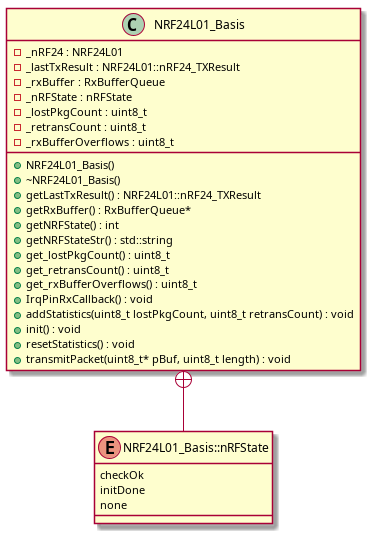

The diagram above was rendered by PlantUML. Its source (embedded in the PNG):
@startuml






class NRF24L01_Basis {
	+NRF24L01_Basis()
	+~NRF24L01_Basis()
	-_nRF24 : NRF24L01
	-_lastTxResult : NRF24L01::nRF24_TXResult
	+getLastTxResult() : NRF24L01::nRF24_TXResult
	-_rxBuffer : RxBufferQueue
	+getRxBuffer() : RxBufferQueue*
	+getNRFState() : int
	-_nRFState : nRFState
	+getNRFStateStr() : std::string
	-_lostPkgCount : uint8_t
	-_retransCount : uint8_t
	-_rxBufferOverflows : uint8_t
	+get_lostPkgCount() : uint8_t
	+get_retransCount() : uint8_t
	+get_rxBufferOverflows() : uint8_t
	+IrqPinRxCallback() : void
	+addStatistics(uint8_t lostPkgCount, uint8_t retransCount) : void
	+init() : void
	+resetStatistics() : void
	+transmitPacket(uint8_t* pBuf, uint8_t length) : void
}


enum NRF24L01_Basis::nRFState {
	checkOk
	initDone
	none
}




















.NRF24L01_Basis +-- .NRF24L01_Basis::nRFState




@enduml